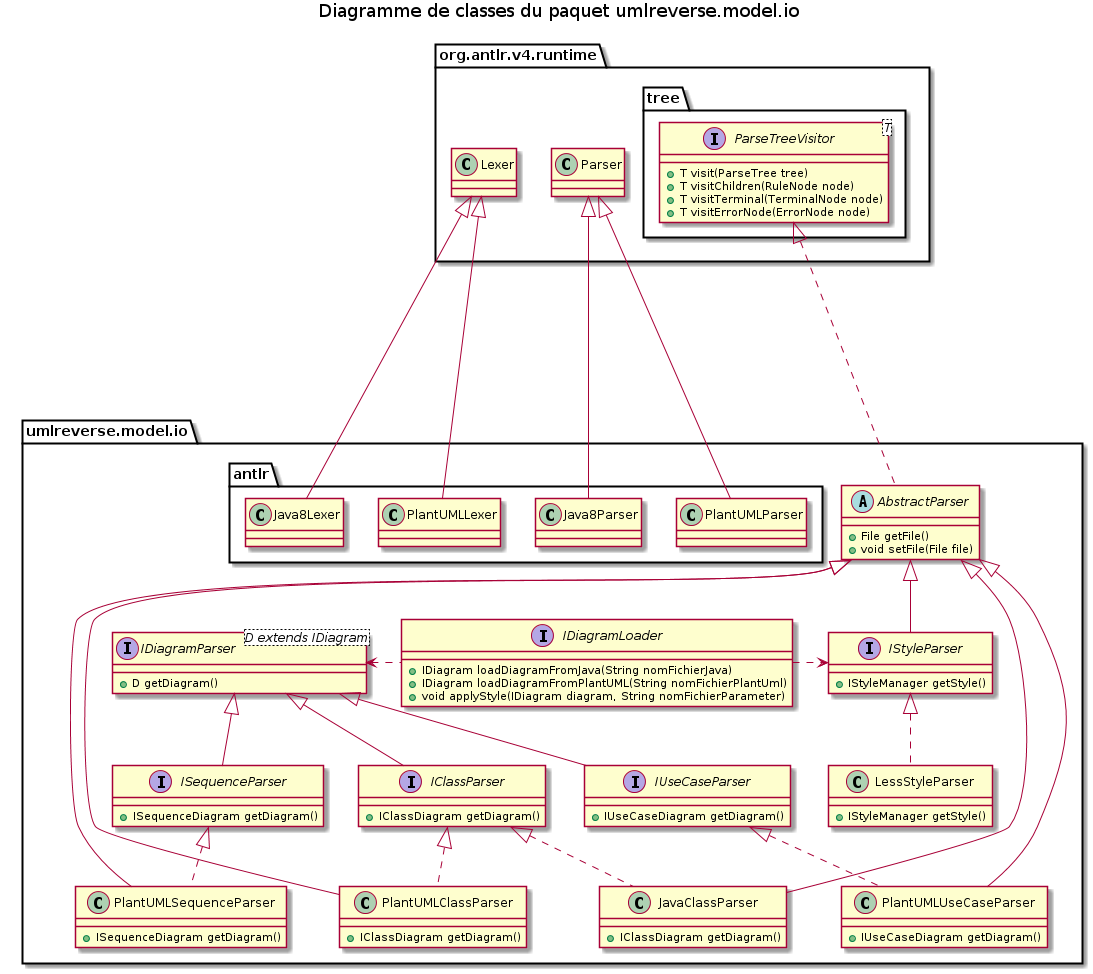

The diagram above was rendered by PlantUML. Its source (embedded in the PNG):
@startuml

title Diagramme de classes du paquet umlreverse.model.io

package umlreverse.model.io {	
	package antlr {
		class Java8Lexer
		
		class Java8Parser
		
		class PlantUMLLexer
		
		class PlantUMLParser
	}
	
	interface IDiagramLoader {
		+IDiagram loadDiagramFromJava(String nomFichierJava)
		+IDiagram loadDiagramFromPlantUML(String nomFichierPlantUml)
		+void applyStyle(IDiagram diagram, String nomFichierParameter)
	}	
	
	abstract AbstractParser {
		+File getFile()
		+void setFile(File file)
	}
	
	interface IDiagramParser<D extends IDiagram> {
		+D getDiagram()
	}
	IDiagramParser <. IDiagramLoader
	
	interface IClassParser {
		+IClassDiagram getDiagram()
	}
	IDiagramParser <|-- IClassParser
	
	class JavaClassParser {
		+IClassDiagram getDiagram()
	}
	IClassParser <|.. JavaClassParser
	AbstractParser <|---- JavaClassParser
	
	class PlantUMLClassParser {
		+IClassDiagram getDiagram()
	}
	IClassParser <|.. PlantUMLClassParser
	AbstractParser <|---- PlantUMLClassParser
	
	interface ISequenceParser {
		+ISequenceDiagram getDiagram()
	
	}
	IDiagramParser <|-- ISequenceParser
	
	class PlantUMLSequenceParser {
		+ISequenceDiagram getDiagram()
	
	}
	ISequenceParser <|.. PlantUMLSequenceParser
	AbstractParser <|---- PlantUMLSequenceParser
	
	interface IUseCaseParser {
		+IUseCaseDiagram getDiagram()
	
	}
	IDiagramParser <|-- IUseCaseParser
	
	class PlantUMLUseCaseParser {
		+IUseCaseDiagram getDiagram()
	
	}
	IUseCaseParser <|.. PlantUMLUseCaseParser
	AbstractParser <|---- PlantUMLUseCaseParser
	
	interface IStyleParser {
		+IStyleManager getStyle()
	}
	IDiagramLoader .> IStyleParser
	
	class LessStyleParser {
		+IStyleManager getStyle()
	}
	IStyleParser <|.. LessStyleParser
	AbstractParser <|-- IStyleParser
}


package org.antlr.v4.runtime {
	class Lexer
	Lexer <|----- Java8Lexer
	Lexer <|----- PlantUMLLexer
	
	class Parser
	Parser <|----- Java8Parser
	Parser <|----- PlantUMLParser
	
	package tree {
		interface ParseTreeVisitor<T> {
			+T visit(ParseTree tree)
			+T visitChildren(RuleNode node)
			+T visitTerminal(TerminalNode node)
			+T visitErrorNode(ErrorNode node)
		}
		ParseTreeVisitor <|..... AbstractParser
		
	}
}



@enduml